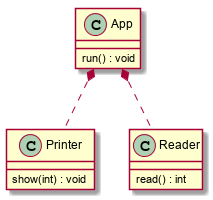

The diagram above was rendered by PlantUML. Its source (embedded in the PNG):
@startuml

"Printer" : show(int) : void
"Reader" : read() : int

"App" *.. "Reader"
"App" *.. "Printer"

"App" : run() : void

@enduml